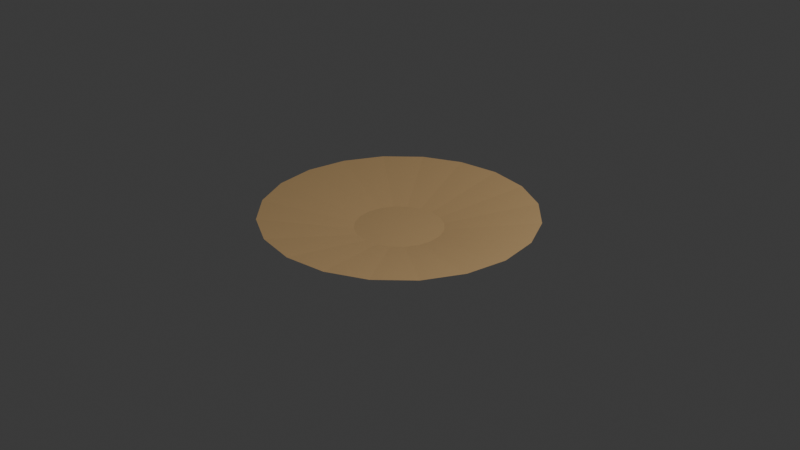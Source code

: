 # Source: plate2B_F21_.blend  (saved by Blender 4.0.36; exported with 4.5.12 LTS)
import bpy
from mathutils import Matrix  # noqa: F401  (used for matrix-valued properties, if any)

bpy.ops.wm.read_factory_settings(use_empty=True)
scene = bpy.context.scene
scene.name = 'Scene'

# ---- collections
col_collection = bpy.data.collections.new('Collection'); scene.collection.children.link(col_collection)

# ---- materials (node trees are filled in below, after node groups)
mat_material_002 = bpy.data.materials.new('Material.002')
mat_material_002.use_transparent_shadow = False

# ---- material node trees
mat_material_002.use_nodes = True; mat_material_002.node_tree.nodes.clear()
_N = mat_material_002.node_tree.nodes; _L = mat_material_002.node_tree.links
n0 = _N.new('ShaderNodeBsdfPrincipled'); n0.name = 'Principled BSDF'; n0.location = (10, 300)
n0.inputs[0].default_value = (0.5826, 0.3833, 0.1791, 1.0)
n0.inputs[3].default_value = 1.45
n1 = _N.new('ShaderNodeOutputMaterial'); n1.name = 'Material Output'; n1.location = (300, 300)
_L.new(n0.outputs[0], n1.inputs[0])
n1.is_active_output = True

# ---- world
world_world = bpy.data.worlds.new('World'); scene.world = world_world
world_world.use_nodes = True; world_world.node_tree.nodes.clear()
_N = world_world.node_tree.nodes; _L = world_world.node_tree.links
n0 = _N.new('ShaderNodeOutputWorld'); n0.name = 'World Output'; n0.location = (300, 300)
n1 = _N.new('ShaderNodeBackground'); n1.name = 'Background'; n1.location = (10, 300)
n1.inputs[0].default_value = (0.05088, 0.05088, 0.05088, 1.0)
_L.new(n1.outputs[0], n0.inputs[0])
n0.is_active_output = True
world_world.color = (0.05088, 0.05088, 0.05088)
world_world.use_sun_shadow = False
world_world.sun_shadow_jitter_overblur = 0.0

# ---- cameras
cam_camera = bpy.data.cameras.new('Camera')
cam_camera.clip_end = 100.0
cam_camera.ortho_scale = 7.314

# ---- lights
light_light = bpy.data.lights.new('Light', 'POINT')
light_light.transmission_factor = 0.0
light_light.use_soft_falloff = False
light_light.energy = 1000.0
light_light.shadow_soft_size = 0.1
light_light.shadow_maximum_resolution = 0.006
light_light.use_absolute_resolution = True

# ---- meshes
me_cylinder_006 = bpy.data.meshes.new('Cylinder.006')
me_cylinder_006.from_pydata([(9.593e-09, 0.4635, -1.467), (0.1432, 0.4408, -1.467), (0.2724, 0.375, -1.467), (0.375, 0.2724, -1.467), (0.4408, 0.1432, -1.467), (0.4635, 5.116e-07, -1.467), (0.4408, -0.1432, -1.467), (0.375, -0.2724, -1.467), (0.2724, -0.375, -1.467), (0.1432, -0.4408, -1.467), (9.593e-09, -0.4635, -1.467), (-0.1432, -0.4408, -1.467), (-0.2724, -0.375, -1.467), (-0.375, -0.2724, -1.467), (-0.4408, -0.1432, -1.467), (-0.4635, 5.116e-07, -1.467), (-0.4408, 0.1432, -1.467), (-0.375, 0.2724, -1.467), (-0.2724, 0.375, -1.467), (-0.1432, 0.4408, -1.467), (-1.715e-09, 1.438, -1.631), (0.4443, 1.367, -1.631), (0.8451, 1.163, -1.631), (1.163, 0.8451, -1.631), (1.367, 0.4443, -1.631), (1.438, -2.311e-09, -1.631), (1.367, -0.4443, -1.631), (1.163, -0.8451, -1.631), (0.8451, -1.163, -1.631), (0.4443, -1.367, -1.631), (-1.715e-09, -1.438, -1.631), (-0.4443, -1.367, -1.631), (-0.8451, -1.163, -1.631), (-1.163, -0.8451, -1.631), (-1.367, -0.4443, -1.631), (-1.438, -2.311e-09, -1.631), (-1.367, 0.4443, -1.631), (-1.163, 0.8451, -1.631), (-0.8451, 1.163, -1.631), (-0.4443, 1.367, -1.631)], [], [(0, 1, 2, 3, 4, 5, 6, 7, 8, 9, 10, 11, 12, 13, 14, 15, 16, 17, 18, 19), (18, 38, 39, 19), (17, 37, 38, 18), (16, 36, 37, 17), (15, 35, 36, 16), (14, 34, 35, 15), (13, 33, 34, 14), (12, 32, 33, 13), (11, 31, 32, 12), (10, 30, 31, 11), (9, 29, 30, 10), (8, 28, 29, 9), (7, 27, 28, 8), (6, 26, 27, 7), (5, 25, 26, 6), (4, 24, 25, 5), (3, 23, 24, 4), (2, 22, 23, 3), (1, 21, 22, 2), (19, 39, 20, 0), (0, 20, 21, 1)])
_uv = me_cylinder_006.uv_layers.new(name='UVMap')
_uv.uv.foreach_set('vector', [0.75, 0.49, 0.8242, 0.4783, 0.8911, 0.4442, 0.9442, 0.3911, 0.9783, 0.3242, 0.99, 0.25, 0.9783, 0.1758, 0.9442, 0.1089, 0.8911, 0.05584, 0.8242, 0.02175, 0.75, 0.01, 0.6758, 0.02175, 0.6089, 0.05584, 0.5558, 0.1089, 0.5217, 0.1758, 0.51, 0.25, 0.5217, 0.3242, 0.5558, 0.3911, 0.6089, 0.4442, 0.6758, 0.4783, 0.1, 0.5, 0.1, 0.5771, 0.05, 0.5771, 0.05, 0.5, 0.15, 0.5, 0.15, 0.5771, 0.1, 0.5771, 0.1, 0.5, 0.2, 0.5, 0.2, 0.5771, 0.15, 0.5771, 0.15, 0.5, 0.25, 0.5, 0.25, 0.5771, 0.2, 0.5771, 0.2, 0.5, 0.3, 0.5, 0.3, 0.5771, 0.25, 0.5771, 0.25, 0.5, 0.35, 0.5, 0.35, 0.5771, 0.3, 0.5771, 0.3, 0.5, 0.4, 0.5, 0.4, 0.5771, 0.35, 0.5771, 0.35, 0.5, 0.45, 0.5, 0.45, 0.5771, 0.4, 0.5771, 0.4, 0.5, 0.5, 0.5, 0.5, 0.5771, 0.45, 0.5771, 0.45, 0.5, 0.55, 0.5, 0.55, 0.5771, 0.5, 0.5771, 0.5, 0.5, 0.6, 0.5, 0.6, 0.5771, 0.55, 0.5771, 0.55, 0.5, 0.65, 0.5, 0.65, 0.5771, 0.6, 0.5771, 0.6, 0.5, 0.7, 0.5, 0.7, 0.5771, 0.65, 0.5771, 0.65, 0.5, 0.75, 0.5, 0.75, 0.5771, 0.7, 0.5771, 0.7, 0.5, 0.8, 0.5, 0.8, 0.5771, 0.75, 0.5771, 0.75, 0.5, 0.85, 0.5, 0.85, 0.5771, 0.8, 0.5771, 0.8, 0.5, 0.9, 0.5, 0.9, 0.5771, 0.85, 0.5771, 0.85, 0.5, 0.95, 0.5, 0.95, 0.5771, 0.9, 0.5771, 0.9, 0.5, 0.05, 0.5, 0.05, 0.5771, -1.565e-07, 0.5771, -1.565e-07, 0.5, 1.0, 0.5, 1.0, 0.5771, 0.95, 0.5771, 0.95, 0.5])
me_cylinder_006.materials.append(mat_material_002)
me_cylinder_006.update()

# ---- objects
ob_light = bpy.data.objects.new('Light', light_light)
ob_camera = bpy.data.objects.new('Camera', cam_camera)
ob_cylinder_006 = bpy.data.objects.new('Cylinder.006', me_cylinder_006)

# ---- transforms, parenting, visibility, modifiers, constraints
ob_light.location = (4.076, 1.005, 5.904)
ob_light.rotation_euler = (0.6503, 0.05522, 1.866)
ob_light.lock_rotations_4d = False
ob_light.empty_display_type = 'ARROWS'
ob_light.color = (0.0, 0.0, 0.0, 0.0)
ob_light.lineart.crease_threshold = 0.0
ob_camera.location = (7.359, -6.926, 4.958)
ob_camera.rotation_euler = (1.109, 0.0, 0.8149)
ob_camera.lock_rotations_4d = False
ob_camera.empty_display_type = 'ARROWS'
ob_camera.color = (0.0, 0.0, 0.0, 0.0)
ob_camera.display_type = 'WIRE'
ob_camera.lineart.crease_threshold = 0.0
ob_cylinder_006.location = (0.0, 2.384e-07, -1.549)
ob_cylinder_006.rotation_euler = (-3.142, 0.0, 0.0)

# ---- collection membership
col_collection.objects.link(ob_light)
col_collection.objects.link(ob_camera)
col_collection.objects.link(ob_cylinder_006)

# ---- scene / render settings (as saved in the file)
scene.camera = ob_camera
scene.frame_start = 1; scene.frame_end = 250; scene.frame_set(1)
scene.render.engine = 'BLENDER_EEVEE_NEXT'
scene.cycles.sampling_pattern = 'TABULATED_SOBOL'
bpy.context.view_layer.update()
